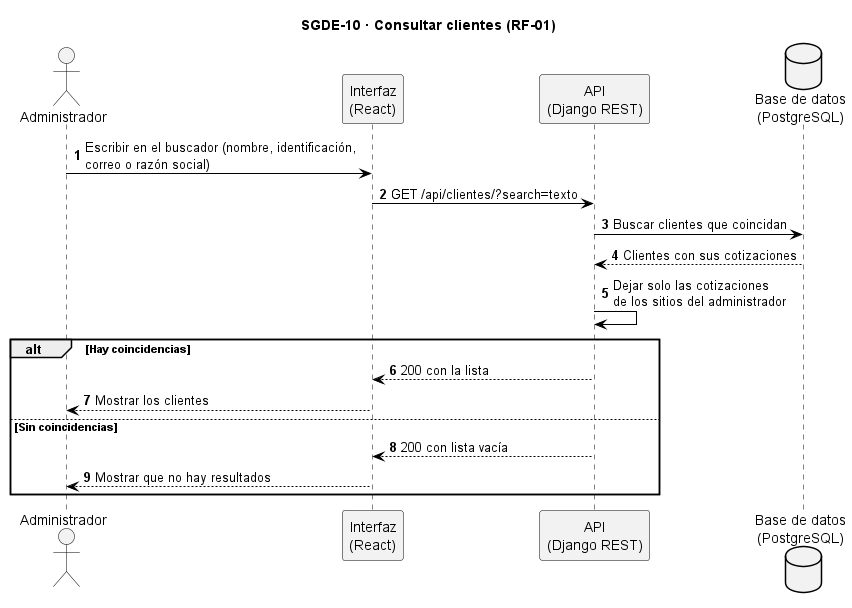

The diagram above was rendered by PlantUML. Its source (embedded in the PNG):
@startuml SGDE-10_Consultar_clientes_secuencia
title SGDE-10 · Consultar clientes (RF-01)
skinparam backgroundColor white
skinparam sequence {
  ArrowColor black
  LifeLineBorderColor black
  ParticipantBorderColor black
  ParticipantBackgroundColor #F2F2F2
  ActorBorderColor black
  ActorBackgroundColor #F2F2F2
}
skinparam database {
  BackgroundColor #F2F2F2
  BorderColor black
}
skinparam note {
  BackgroundColor #FFFBEA
  BorderColor #B8A86B
}
autonumber

actor "Administrador" as AD
participant "Interfaz\n(React)" as UI
participant "API\n(Django REST)" as SI
database "Base de datos\n(PostgreSQL)" as BD

AD -> UI : Escribir en el buscador (nombre, identificación,\ncorreo o razón social)
UI -> SI : GET /api/clientes/?search=texto
SI -> BD : Buscar clientes que coincidan
BD --> SI : Clientes con sus cotizaciones
SI -> SI : Dejar solo las cotizaciones\nde los sitios del administrador
alt Hay coincidencias
  SI --> UI : 200 con la lista
  UI --> AD : Mostrar los clientes
else Sin coincidencias
  SI --> UI : 200 con lista vacía
  UI --> AD : Mostrar que no hay resultados
end
@enduml